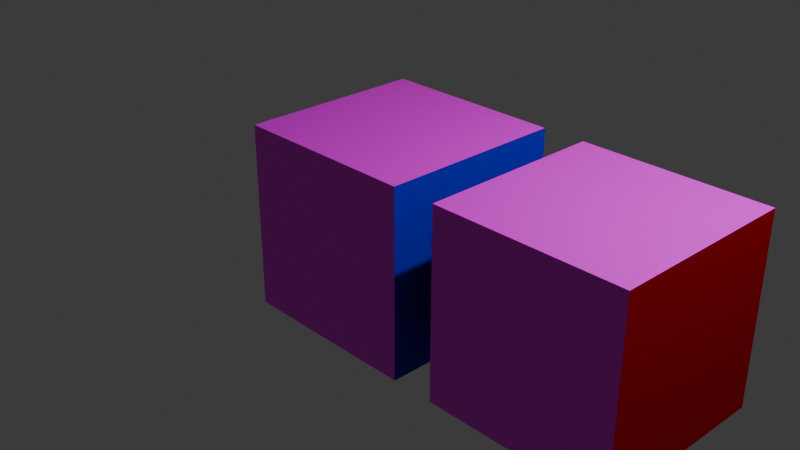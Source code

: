 # Source: obj_3.blend  (saved by Blender 4.0.36; exported with 4.5.12 LTS)
import bpy
from mathutils import Matrix  # noqa: F401  (used for matrix-valued properties, if any)

bpy.ops.wm.read_factory_settings(use_empty=True)
scene = bpy.context.scene
scene.name = 'Scene'

# ---- collections
col_collection = bpy.data.collections.new('Collection'); scene.collection.children.link(col_collection)

# ---- images (referenced by path relative to the original .blend; pixels are not part of the script)
import os
ASSET_DIR = os.environ.get("B2B_ASSET_DIR", "")  # directory of the original .blend (textures are referenced by path, not embedded)
HERE = os.path.dirname(os.path.abspath(__file__))  # packed textures are extracted next to this script under _unpacked/

def load_image(name, relpath, width, height, colorspace="sRGB"):
    """Load a texture the original file referenced (path relative to the .blend, or extracted next to this script)."""
    p = next((c for c in (os.path.join(HERE, relpath), os.path.join(ASSET_DIR, relpath)) if relpath and os.path.exists(c)), "")
    if p:
        img = bpy.data.images.load(p, check_existing=True)
        img.name = name
    else:  # same state as the original file: an image datablock whose file is absent (Cycles renders it pink)
        img = bpy.data.images.new(name, width, height)
        img.source = "FILE"
        img.filepath = "//" + (relpath or name)
    img.colorspace_settings.name = colorspace
    return img
img_line_yugeta_jpg = load_image('LINE-yugeta.JPG', 'LINE-yugeta.JPG', 1024, 1024, 'sRGB')
img_analysis_g75a619ad1__udim__jpg = load_image('analysis-g75a619ad1_<UDIM>.jpg', 'analysis-g75a619ad1_1280.jpg', 1024, 1024, 'sRGB')
img_doctor_gb86d5ca66__udim__png_001 = load_image('doctor-gb86d5ca66_<UDIM>.png.001', 'doctor-gb86d5ca66_1280.png', 1024, 1024, 'sRGB')

# ---- materials (node trees are filled in below, after node groups)
mat_m_1 = bpy.data.materials.new('m-1')
mat_m_1.alpha_threshold = 0.0
mat_m_1.use_transparent_shadow = False
mat_m_1.diffuse_color = (0.00977, 0.0, 0.8, 1.0)
mat_m_1.roughness = 0.5
mat_m_1.metallic = 0.5152
mat_m_1.line_color = (0.0, 0.0, 0.0, 1.0)
mat_m_4 = bpy.data.materials.new('m-4')
mat_m_4.use_transparent_shadow = False
mat_m_4.diffuse_color = (0.0, 0.8, 0.003909, 1.0)
mat_m_4.metallic = 0.5152
mat_m_5 = bpy.data.materials.new('m-5')
mat_m_5.use_transparent_shadow = False
mat_m_2 = bpy.data.materials.new('m-2')
mat_m_2.use_transparent_shadow = False
mat_m_2.diffuse_color = (0.8, 0.0, 0.009301, 1.0)
mat_m_2.metallic = 0.4646
mat_m_3 = bpy.data.materials.new('m-3')
mat_m_3.use_transparent_shadow = False
mat_m_3.diffuse_color = (0.8, 0.7496, 0.0, 1.0)

# ---- material node trees
mat_m_4.use_nodes = True; mat_m_4.node_tree.nodes.clear()
_N = mat_m_4.node_tree.nodes; _L = mat_m_4.node_tree.links
n0 = _N.new('ShaderNodeBsdfPrincipled'); n0.name = 'プリンシプルBSDF'; n0.location = (10, 300)
n0.inputs[3].default_value = 1.45
n1 = _N.new('ShaderNodeOutputMaterial'); n1.name = 'マテリアル出力'; n1.location = (300, 300)
n2 = _N.new('ShaderNodeTexImage'); n2.name = '画像テクスチャ'; n2.location = (-280, 260)
n2.image = img_line_yugeta_jpg
_L.new(n0.outputs[0], n1.inputs[0])
_L.new(n2.outputs[0], n0.inputs[0])
n1.is_active_output = True
mat_m_5.use_nodes = True; mat_m_5.node_tree.nodes.clear()
_N = mat_m_5.node_tree.nodes; _L = mat_m_5.node_tree.links
n0 = _N.new('ShaderNodeBsdfPrincipled'); n0.name = 'プリンシプルBSDF'; n0.location = (10, 300)
n0.inputs[3].default_value = 1.45
n1 = _N.new('ShaderNodeOutputMaterial'); n1.name = 'マテリアル出力'; n1.location = (300, 300)
n2 = _N.new('ShaderNodeTexImage'); n2.name = '画像テクスチャ'; n2.location = (-280, 260)
n2.image = img_analysis_g75a619ad1__udim__jpg
_L.new(n0.outputs[0], n1.inputs[0])
_L.new(n2.outputs[0], n0.inputs[0])
n1.is_active_output = True
mat_m_3.use_nodes = True; mat_m_3.node_tree.nodes.clear()
_N = mat_m_3.node_tree.nodes; _L = mat_m_3.node_tree.links
n0 = _N.new('ShaderNodeBsdfPrincipled'); n0.name = 'プリンシプルBSDF'; n0.location = (10, 300)
n0.inputs[3].default_value = 1.45
n1 = _N.new('ShaderNodeOutputMaterial'); n1.name = 'マテリアル出力'; n1.location = (300, 300)
n2 = _N.new('ShaderNodeTexImage'); n2.name = '画像テクスチャ.001'; n2.location = (-280, 260)
n2.image = img_doctor_gb86d5ca66__udim__png_001
_L.new(n0.outputs[0], n1.inputs[0])
_L.new(n2.outputs[0], n0.inputs[0])
n1.is_active_output = True

# ---- world
world_world = bpy.data.worlds.new('World'); scene.world = world_world
world_world.use_nodes = True; world_world.node_tree.nodes.clear()
_N = world_world.node_tree.nodes; _L = world_world.node_tree.links
n0 = _N.new('ShaderNodeOutputWorld'); n0.name = 'World Output'; n0.location = (300, 300)
n1 = _N.new('ShaderNodeBackground'); n1.name = 'Background'; n1.location = (10, 300)
n1.inputs[0].default_value = (0.05088, 0.05088, 0.05088, 1.0)
_L.new(n1.outputs[0], n0.inputs[0])
n0.is_active_output = True
world_world.color = (0.05088, 0.05088, 0.05088)
world_world.use_sun_shadow = False
world_world.sun_shadow_jitter_overblur = 0.0

# ---- cameras
cam_camera = bpy.data.cameras.new('Camera')
cam_camera.clip_end = 100.0
cam_camera.ortho_scale = 7.314

# ---- lights
light_light = bpy.data.lights.new('Light', 'POINT')
light_light.transmission_factor = 0.0
light_light.use_soft_falloff = False
light_light.energy = 1000.0
light_light.shadow_soft_size = 0.1
light_light.shadow_maximum_resolution = 0.006
light_light.use_absolute_resolution = True

# ---- meshes
me_cube = bpy.data.meshes.new('Cube')
me_cube.from_pydata([(1.0, 1.0, 1.0), (1.0, 1.0, -1.0), (1.0, -1.0, 1.0), (1.0, -1.0, -1.0), (-1.0, 1.0, 1.0), (-1.0, 1.0, -1.0), (-1.0, -1.0, 1.0), (-1.0, -1.0, -1.0)], [], [(0, 4, 6, 2), (3, 2, 6, 7), (7, 6, 4, 5), (5, 1, 3, 7), (1, 0, 2, 3), (5, 4, 0, 1)])
me_cube.polygons.foreach_set('material_index', [2, 1, 0, 0, 0, 0])
_uv = me_cube.uv_layers.new(name='UVMap')
_uv.uv.foreach_set('vector', [-0.001176, -0.0003117, 1.004, -0.0003117, 1.004, 0.9986, -0.001176, 0.9986, 0.003889, 0.005556, 0.9983, 0.005556, 0.9983, 1.0, 0.003889, 1.0, 0.375, 0.0, 0.625, 0.0, 0.625, 0.25, 0.375, 0.25, 0.125, 0.5, 0.375, 0.5, 0.375, 0.75, 0.125, 0.75, 0.375, 0.5, 0.625, 0.5, 0.625, 0.75, 0.375, 0.75, 0.375, 0.25, 0.625, 0.25, 0.625, 0.5, 0.375, 0.5])
me_cube.materials.append(mat_m_1)
me_cube.materials.append(mat_m_4)
me_cube.materials.append(mat_m_5)
me_cube.use_mirror_vertex_groups = False
me_cube.update()
me_cube_001 = bpy.data.meshes.new('Cube.001')
me_cube_001.from_pydata([(1.0, 1.0, 1.0), (1.0, 1.0, -1.0), (1.0, -1.0, 1.0), (1.0, -1.0, -1.0), (-1.0, 1.0, 1.0), (-1.0, 1.0, -1.0), (-1.0, -1.0, 1.0), (-1.0, -1.0, -1.0)], [], [(0, 4, 6, 2), (3, 2, 6, 7), (7, 6, 4, 5), (5, 1, 3, 7), (1, 0, 2, 3), (5, 4, 0, 1)])
me_cube_001.polygons.foreach_set('material_index', [3, 2, 1, 1, 1, 1])
_uv = me_cube_001.uv_layers.new(name='UVMap')
_uv.uv.foreach_set('vector', [-5.293e-05, 0.003926, 1.001, 0.003926, 1.001, 0.998, -5.293e-05, 0.998, 0.002213, 0.0002596, 0.9978, 0.0002596, 0.9978, 1.0, 0.002213, 1.0, 0.375, 0.0, 0.625, 0.0, 0.625, 0.25, 0.375, 0.25, 0.125, 0.5, 0.375, 0.5, 0.375, 0.75, 0.125, 0.75, 0.375, 0.5, 0.625, 0.5, 0.625, 0.75, 0.375, 0.75, 0.375, 0.25, 0.625, 0.25, 0.625, 0.5, 0.375, 0.5])
_ca = me_cube_001.color_attributes.new('Attribute', 'BYTE_COLOR', 'CORNER')
_ca.data.foreach_set('color', [1.0, 1.0, 1.0, 1.0, 1.0, 1.0, 1.0, 1.0, 1.0, 1.0, 1.0, 1.0, 1.0, 1.0, 1.0, 1.0, 1.0, 1.0, 1.0, 1.0, 1.0, 1.0, 1.0, 1.0, 1.0, 1.0, 1.0, 1.0, 1.0, 1.0, 1.0, 1.0, 1.0, 1.0, 1.0, 1.0, 1.0, 1.0, 1.0, 1.0, 1.0, 1.0, 1.0, 1.0, 1.0, 1.0, 1.0, 1.0, 1.0, 1.0, 1.0, 1.0, 1.0, 1.0, 1.0, 1.0, 1.0, 1.0, 1.0, 1.0, 1.0, 1.0, 1.0, 1.0, 1.0, 1.0, 1.0, 1.0, 1.0, 1.0, 1.0, 1.0, 1.0, 1.0, 1.0, 1.0, 1.0, 1.0, 1.0, 1.0, 1.0, 1.0, 1.0, 1.0, 1.0, 1.0, 1.0, 1.0, 1.0, 1.0, 1.0, 1.0, 1.0, 1.0, 1.0, 1.0])
me_cube_001.materials.append(mat_m_1)
me_cube_001.materials.append(mat_m_2)
me_cube_001.materials.append(mat_m_3)
me_cube_001.materials.append(mat_m_4)
me_cube_001.use_mirror_vertex_groups = False
me_cube_001.update()

# ---- objects
ob_cube = bpy.data.objects.new('Cube', me_cube)
ob_light = bpy.data.objects.new('Light', light_light)
ob_camera = bpy.data.objects.new('Camera', cam_camera)
ob_cube_001 = bpy.data.objects.new('Cube.001', me_cube_001)

# ---- transforms, parenting, visibility, modifiers, constraints
ob_cube.location = (0.0, 0.0, 0.0)
ob_cube.lock_rotations_4d = False
ob_cube.empty_display_type = 'ARROWS'
ob_cube.lineart.crease_threshold = 0.0
ob_light.location = (4.076, 1.005, 5.904)
ob_light.rotation_euler = (0.6503, 0.05522, 1.866)
ob_light.lock_rotations_4d = False
ob_light.empty_display_type = 'ARROWS'
ob_light.color = (0.0, 0.0, 0.0, 0.0)
ob_light.lineart.crease_threshold = 0.0
ob_camera.location = (7.359, -6.926, 4.958)
ob_camera.rotation_euler = (1.109, 0.0, 0.8149)
ob_camera.lock_rotations_4d = False
ob_camera.empty_display_type = 'ARROWS'
ob_camera.color = (0.0, 0.0, 0.0, 0.0)
ob_camera.display_type = 'WIRE'
ob_camera.lineart.crease_threshold = 0.0
ob_cube_001.location = (2.466, 0.0, 0.0)
ob_cube_001.lock_rotations_4d = False
ob_cube_001.empty_display_type = 'ARROWS'
ob_cube_001.lineart.crease_threshold = 0.0

# ---- collection membership
col_collection.objects.link(ob_cube)
col_collection.objects.link(ob_light)
col_collection.objects.link(ob_camera)
col_collection.objects.link(ob_cube_001)

# ---- scene / render settings (as saved in the file)
scene.camera = ob_camera
scene.frame_start = 1; scene.frame_end = 250; scene.frame_set(0)
scene.render.engine = 'BLENDER_EEVEE_NEXT'
scene.cycles.sampling_pattern = 'TABULATED_SOBOL'
bpy.context.view_layer.update()
